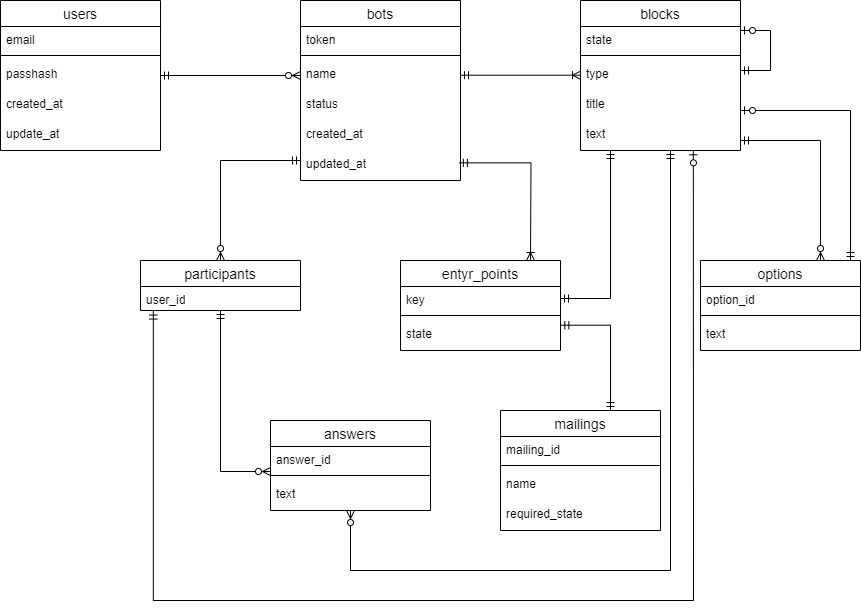

The diagram above was exported from draw.io. Its source (the exported page's mxGraphModel, read from the mxfile embedded in the PNG):
<mxGraphModel dx="1195" dy="615" grid="1" gridSize="10" guides="1" tooltips="1" connect="1" arrows="1" fold="1" page="1" pageScale="1" pageWidth="827" pageHeight="1169" math="0" shadow="0">
  <root>
    <mxCell id="0" />
    <mxCell id="1" parent="0" />
    <mxCell id="v-qN4_Sv6mHJmJjvCoeh-1" value="users" style="swimlane;fontStyle=0;childLayout=stackLayout;horizontal=1;startSize=26;horizontalStack=0;resizeParent=1;resizeParentMax=0;resizeLast=0;collapsible=1;marginBottom=0;align=center;fontSize=14;" parent="1" vertex="1">
      <mxGeometry x="100" y="190" width="160" height="150" as="geometry" />
    </mxCell>
    <mxCell id="v-qN4_Sv6mHJmJjvCoeh-2" value="email" style="text;strokeColor=none;fillColor=none;spacingLeft=4;spacingRight=4;overflow=hidden;rotatable=0;points=[[0,0.5],[1,0.5]];portConstraint=eastwest;fontSize=12;whiteSpace=wrap;html=1;" parent="v-qN4_Sv6mHJmJjvCoeh-1" vertex="1">
      <mxGeometry y="26" width="160" height="24" as="geometry" />
    </mxCell>
    <mxCell id="v-qN4_Sv6mHJmJjvCoeh-10" value="" style="line;strokeWidth=1;rotatable=0;dashed=0;labelPosition=right;align=left;verticalAlign=middle;spacingTop=0;spacingLeft=6;points=[];portConstraint=eastwest;" parent="v-qN4_Sv6mHJmJjvCoeh-1" vertex="1">
      <mxGeometry y="50" width="160" height="10" as="geometry" />
    </mxCell>
    <mxCell id="v-qN4_Sv6mHJmJjvCoeh-3" value="passhash" style="text;strokeColor=none;fillColor=none;spacingLeft=4;spacingRight=4;overflow=hidden;rotatable=0;points=[[0,0.5],[1,0.5]];portConstraint=eastwest;fontSize=12;whiteSpace=wrap;html=1;" parent="v-qN4_Sv6mHJmJjvCoeh-1" vertex="1">
      <mxGeometry y="60" width="160" height="30" as="geometry" />
    </mxCell>
    <mxCell id="v-qN4_Sv6mHJmJjvCoeh-4" value="created_at" style="text;strokeColor=none;fillColor=none;spacingLeft=4;spacingRight=4;overflow=hidden;rotatable=0;points=[[0,0.5],[1,0.5]];portConstraint=eastwest;fontSize=12;whiteSpace=wrap;html=1;" parent="v-qN4_Sv6mHJmJjvCoeh-1" vertex="1">
      <mxGeometry y="90" width="160" height="30" as="geometry" />
    </mxCell>
    <mxCell id="v-qN4_Sv6mHJmJjvCoeh-9" value="update_at" style="text;strokeColor=none;fillColor=none;spacingLeft=4;spacingRight=4;overflow=hidden;rotatable=0;points=[[0,0.5],[1,0.5]];portConstraint=eastwest;fontSize=12;whiteSpace=wrap;html=1;" parent="v-qN4_Sv6mHJmJjvCoeh-1" vertex="1">
      <mxGeometry y="120" width="160" height="30" as="geometry" />
    </mxCell>
    <mxCell id="v-qN4_Sv6mHJmJjvCoeh-5" value="bots" style="swimlane;fontStyle=0;childLayout=stackLayout;horizontal=1;startSize=26;horizontalStack=0;resizeParent=1;resizeParentMax=0;resizeLast=0;collapsible=1;marginBottom=0;align=center;fontSize=14;" parent="1" vertex="1">
      <mxGeometry x="400" y="190" width="160" height="180" as="geometry" />
    </mxCell>
    <mxCell id="v-qN4_Sv6mHJmJjvCoeh-6" value="token" style="text;strokeColor=none;fillColor=none;spacingLeft=4;spacingRight=4;overflow=hidden;rotatable=0;points=[[0,0.5],[1,0.5]];portConstraint=eastwest;fontSize=12;whiteSpace=wrap;html=1;" parent="v-qN4_Sv6mHJmJjvCoeh-5" vertex="1">
      <mxGeometry y="26" width="160" height="24" as="geometry" />
    </mxCell>
    <mxCell id="v-qN4_Sv6mHJmJjvCoeh-19" value="" style="line;strokeWidth=1;rotatable=0;dashed=0;labelPosition=right;align=left;verticalAlign=middle;spacingTop=0;spacingLeft=6;points=[];portConstraint=eastwest;" parent="v-qN4_Sv6mHJmJjvCoeh-5" vertex="1">
      <mxGeometry y="50" width="160" height="10" as="geometry" />
    </mxCell>
    <mxCell id="v-qN4_Sv6mHJmJjvCoeh-7" value="name" style="text;strokeColor=none;fillColor=none;spacingLeft=4;spacingRight=4;overflow=hidden;rotatable=0;points=[[0,0.5],[1,0.5]];portConstraint=eastwest;fontSize=12;whiteSpace=wrap;html=1;" parent="v-qN4_Sv6mHJmJjvCoeh-5" vertex="1">
      <mxGeometry y="60" width="160" height="30" as="geometry" />
    </mxCell>
    <mxCell id="v-qN4_Sv6mHJmJjvCoeh-8" value="status" style="text;strokeColor=none;fillColor=none;spacingLeft=4;spacingRight=4;overflow=hidden;rotatable=0;points=[[0,0.5],[1,0.5]];portConstraint=eastwest;fontSize=12;whiteSpace=wrap;html=1;" parent="v-qN4_Sv6mHJmJjvCoeh-5" vertex="1">
      <mxGeometry y="90" width="160" height="30" as="geometry" />
    </mxCell>
    <mxCell id="v-qN4_Sv6mHJmJjvCoeh-11" value="created_at" style="text;strokeColor=none;fillColor=none;spacingLeft=4;spacingRight=4;overflow=hidden;rotatable=0;points=[[0,0.5],[1,0.5]];portConstraint=eastwest;fontSize=12;whiteSpace=wrap;html=1;" parent="v-qN4_Sv6mHJmJjvCoeh-5" vertex="1">
      <mxGeometry y="120" width="160" height="30" as="geometry" />
    </mxCell>
    <mxCell id="v-qN4_Sv6mHJmJjvCoeh-12" value="updated_at" style="text;strokeColor=none;fillColor=none;spacingLeft=4;spacingRight=4;overflow=hidden;rotatable=0;points=[[0,0.5],[1,0.5]];portConstraint=eastwest;fontSize=12;whiteSpace=wrap;html=1;" parent="v-qN4_Sv6mHJmJjvCoeh-5" vertex="1">
      <mxGeometry y="150" width="160" height="30" as="geometry" />
    </mxCell>
    <mxCell id="v-qN4_Sv6mHJmJjvCoeh-20" value="blocks" style="swimlane;fontStyle=0;childLayout=stackLayout;horizontal=1;startSize=26;horizontalStack=0;resizeParent=1;resizeParentMax=0;resizeLast=0;collapsible=1;marginBottom=0;align=center;fontSize=14;" parent="1" vertex="1">
      <mxGeometry x="680" y="190" width="160" height="150" as="geometry" />
    </mxCell>
    <mxCell id="v-qN4_Sv6mHJmJjvCoeh-21" value="state" style="text;strokeColor=none;fillColor=none;spacingLeft=4;spacingRight=4;overflow=hidden;rotatable=0;points=[[0,0.5],[1,0.5]];portConstraint=eastwest;fontSize=12;whiteSpace=wrap;html=1;" parent="v-qN4_Sv6mHJmJjvCoeh-20" vertex="1">
      <mxGeometry y="26" width="160" height="24" as="geometry" />
    </mxCell>
    <mxCell id="v-qN4_Sv6mHJmJjvCoeh-22" value="" style="line;strokeWidth=1;rotatable=0;dashed=0;labelPosition=right;align=left;verticalAlign=middle;spacingTop=0;spacingLeft=6;points=[];portConstraint=eastwest;" parent="v-qN4_Sv6mHJmJjvCoeh-20" vertex="1">
      <mxGeometry y="50" width="160" height="10" as="geometry" />
    </mxCell>
    <mxCell id="v-qN4_Sv6mHJmJjvCoeh-23" value="type" style="text;strokeColor=none;fillColor=none;spacingLeft=4;spacingRight=4;overflow=hidden;rotatable=0;points=[[0,0.5],[1,0.5]];portConstraint=eastwest;fontSize=12;whiteSpace=wrap;html=1;" parent="v-qN4_Sv6mHJmJjvCoeh-20" vertex="1">
      <mxGeometry y="60" width="160" height="30" as="geometry" />
    </mxCell>
    <mxCell id="v-qN4_Sv6mHJmJjvCoeh-25" value="title" style="text;strokeColor=none;fillColor=none;spacingLeft=4;spacingRight=4;overflow=hidden;rotatable=0;points=[[0,0.5],[1,0.5]];portConstraint=eastwest;fontSize=12;whiteSpace=wrap;html=1;" parent="v-qN4_Sv6mHJmJjvCoeh-20" vertex="1">
      <mxGeometry y="90" width="160" height="30" as="geometry" />
    </mxCell>
    <mxCell id="v-qN4_Sv6mHJmJjvCoeh-26" value="text" style="text;strokeColor=none;fillColor=none;spacingLeft=4;spacingRight=4;overflow=hidden;rotatable=0;points=[[0,0.5],[1,0.5]];portConstraint=eastwest;fontSize=12;whiteSpace=wrap;html=1;" parent="v-qN4_Sv6mHJmJjvCoeh-20" vertex="1">
      <mxGeometry y="120" width="160" height="30" as="geometry" />
    </mxCell>
    <mxCell id="v-qN4_Sv6mHJmJjvCoeh-27" value="participants" style="swimlane;fontStyle=0;childLayout=stackLayout;horizontal=1;startSize=26;horizontalStack=0;resizeParent=1;resizeParentMax=0;resizeLast=0;collapsible=1;marginBottom=0;align=center;fontSize=14;" parent="1" vertex="1">
      <mxGeometry x="240" y="450" width="160" height="50" as="geometry" />
    </mxCell>
    <mxCell id="v-qN4_Sv6mHJmJjvCoeh-28" value="user_id" style="text;strokeColor=none;fillColor=none;spacingLeft=4;spacingRight=4;overflow=hidden;rotatable=0;points=[[0,0.5],[1,0.5]];portConstraint=eastwest;fontSize=12;whiteSpace=wrap;html=1;" parent="v-qN4_Sv6mHJmJjvCoeh-27" vertex="1">
      <mxGeometry y="26" width="160" height="24" as="geometry" />
    </mxCell>
    <mxCell id="v-qN4_Sv6mHJmJjvCoeh-34" value="entyr_points" style="swimlane;fontStyle=0;childLayout=stackLayout;horizontal=1;startSize=26;horizontalStack=0;resizeParent=1;resizeParentMax=0;resizeLast=0;collapsible=1;marginBottom=0;align=center;fontSize=14;" parent="1" vertex="1">
      <mxGeometry x="500" y="450" width="160" height="90" as="geometry" />
    </mxCell>
    <mxCell id="v-qN4_Sv6mHJmJjvCoeh-35" value="key" style="text;strokeColor=none;fillColor=none;spacingLeft=4;spacingRight=4;overflow=hidden;rotatable=0;points=[[0,0.5],[1,0.5]];portConstraint=eastwest;fontSize=12;whiteSpace=wrap;html=1;" parent="v-qN4_Sv6mHJmJjvCoeh-34" vertex="1">
      <mxGeometry y="26" width="160" height="24" as="geometry" />
    </mxCell>
    <mxCell id="v-qN4_Sv6mHJmJjvCoeh-36" value="" style="line;strokeWidth=1;rotatable=0;dashed=0;labelPosition=right;align=left;verticalAlign=middle;spacingTop=0;spacingLeft=6;points=[];portConstraint=eastwest;" parent="v-qN4_Sv6mHJmJjvCoeh-34" vertex="1">
      <mxGeometry y="50" width="160" height="10" as="geometry" />
    </mxCell>
    <mxCell id="v-qN4_Sv6mHJmJjvCoeh-37" value="state" style="text;strokeColor=none;fillColor=none;spacingLeft=4;spacingRight=4;overflow=hidden;rotatable=0;points=[[0,0.5],[1,0.5]];portConstraint=eastwest;fontSize=12;whiteSpace=wrap;html=1;" parent="v-qN4_Sv6mHJmJjvCoeh-34" vertex="1">
      <mxGeometry y="60" width="160" height="30" as="geometry" />
    </mxCell>
    <mxCell id="v-qN4_Sv6mHJmJjvCoeh-38" value="options" style="swimlane;fontStyle=0;childLayout=stackLayout;horizontal=1;startSize=26;horizontalStack=0;resizeParent=1;resizeParentMax=0;resizeLast=0;collapsible=1;marginBottom=0;align=center;fontSize=14;" parent="1" vertex="1">
      <mxGeometry x="800" y="450" width="160" height="90" as="geometry" />
    </mxCell>
    <mxCell id="v-qN4_Sv6mHJmJjvCoeh-39" value="option_id" style="text;strokeColor=none;fillColor=none;spacingLeft=4;spacingRight=4;overflow=hidden;rotatable=0;points=[[0,0.5],[1,0.5]];portConstraint=eastwest;fontSize=12;whiteSpace=wrap;html=1;" parent="v-qN4_Sv6mHJmJjvCoeh-38" vertex="1">
      <mxGeometry y="26" width="160" height="24" as="geometry" />
    </mxCell>
    <mxCell id="v-qN4_Sv6mHJmJjvCoeh-40" value="" style="line;strokeWidth=1;rotatable=0;dashed=0;labelPosition=right;align=left;verticalAlign=middle;spacingTop=0;spacingLeft=6;points=[];portConstraint=eastwest;" parent="v-qN4_Sv6mHJmJjvCoeh-38" vertex="1">
      <mxGeometry y="50" width="160" height="10" as="geometry" />
    </mxCell>
    <mxCell id="v-qN4_Sv6mHJmJjvCoeh-43" value="text" style="text;strokeColor=none;fillColor=none;spacingLeft=4;spacingRight=4;overflow=hidden;rotatable=0;points=[[0,0.5],[1,0.5]];portConstraint=eastwest;fontSize=12;whiteSpace=wrap;html=1;" parent="v-qN4_Sv6mHJmJjvCoeh-38" vertex="1">
      <mxGeometry y="60" width="160" height="30" as="geometry" />
    </mxCell>
    <mxCell id="v-qN4_Sv6mHJmJjvCoeh-44" value="answers" style="swimlane;fontStyle=0;childLayout=stackLayout;horizontal=1;startSize=26;horizontalStack=0;resizeParent=1;resizeParentMax=0;resizeLast=0;collapsible=1;marginBottom=0;align=center;fontSize=14;" parent="1" vertex="1">
      <mxGeometry x="370" y="610" width="160" height="90" as="geometry" />
    </mxCell>
    <mxCell id="v-qN4_Sv6mHJmJjvCoeh-45" value="answer_id" style="text;strokeColor=none;fillColor=none;spacingLeft=4;spacingRight=4;overflow=hidden;rotatable=0;points=[[0,0.5],[1,0.5]];portConstraint=eastwest;fontSize=12;whiteSpace=wrap;html=1;" parent="v-qN4_Sv6mHJmJjvCoeh-44" vertex="1">
      <mxGeometry y="26" width="160" height="24" as="geometry" />
    </mxCell>
    <mxCell id="v-qN4_Sv6mHJmJjvCoeh-46" value="" style="line;strokeWidth=1;rotatable=0;dashed=0;labelPosition=right;align=left;verticalAlign=middle;spacingTop=0;spacingLeft=6;points=[];portConstraint=eastwest;" parent="v-qN4_Sv6mHJmJjvCoeh-44" vertex="1">
      <mxGeometry y="50" width="160" height="10" as="geometry" />
    </mxCell>
    <mxCell id="v-qN4_Sv6mHJmJjvCoeh-48" value="text" style="text;strokeColor=none;fillColor=none;spacingLeft=4;spacingRight=4;overflow=hidden;rotatable=0;points=[[0,0.5],[1,0.5]];portConstraint=eastwest;fontSize=12;whiteSpace=wrap;html=1;" parent="v-qN4_Sv6mHJmJjvCoeh-44" vertex="1">
      <mxGeometry y="60" width="160" height="30" as="geometry" />
    </mxCell>
    <mxCell id="v-qN4_Sv6mHJmJjvCoeh-49" value="mailings" style="swimlane;fontStyle=0;childLayout=stackLayout;horizontal=1;startSize=26;horizontalStack=0;resizeParent=1;resizeParentMax=0;resizeLast=0;collapsible=1;marginBottom=0;align=center;fontSize=14;" parent="1" vertex="1">
      <mxGeometry x="600" y="600" width="160" height="120" as="geometry" />
    </mxCell>
    <mxCell id="v-qN4_Sv6mHJmJjvCoeh-50" value="mailing_id" style="text;strokeColor=none;fillColor=none;spacingLeft=4;spacingRight=4;overflow=hidden;rotatable=0;points=[[0,0.5],[1,0.5]];portConstraint=eastwest;fontSize=12;whiteSpace=wrap;html=1;" parent="v-qN4_Sv6mHJmJjvCoeh-49" vertex="1">
      <mxGeometry y="26" width="160" height="24" as="geometry" />
    </mxCell>
    <mxCell id="v-qN4_Sv6mHJmJjvCoeh-51" value="" style="line;strokeWidth=1;rotatable=0;dashed=0;labelPosition=right;align=left;verticalAlign=middle;spacingTop=0;spacingLeft=6;points=[];portConstraint=eastwest;" parent="v-qN4_Sv6mHJmJjvCoeh-49" vertex="1">
      <mxGeometry y="50" width="160" height="10" as="geometry" />
    </mxCell>
    <mxCell id="v-qN4_Sv6mHJmJjvCoeh-52" value="name" style="text;strokeColor=none;fillColor=none;spacingLeft=4;spacingRight=4;overflow=hidden;rotatable=0;points=[[0,0.5],[1,0.5]];portConstraint=eastwest;fontSize=12;whiteSpace=wrap;html=1;" parent="v-qN4_Sv6mHJmJjvCoeh-49" vertex="1">
      <mxGeometry y="60" width="160" height="30" as="geometry" />
    </mxCell>
    <mxCell id="v-qN4_Sv6mHJmJjvCoeh-53" value="required_state&amp;nbsp;" style="text;strokeColor=none;fillColor=none;spacingLeft=4;spacingRight=4;overflow=hidden;rotatable=0;points=[[0,0.5],[1,0.5]];portConstraint=eastwest;fontSize=12;whiteSpace=wrap;html=1;" parent="v-qN4_Sv6mHJmJjvCoeh-49" vertex="1">
      <mxGeometry y="90" width="160" height="30" as="geometry" />
    </mxCell>
    <mxCell id="v-qN4_Sv6mHJmJjvCoeh-55" value="" style="edgeStyle=orthogonalEdgeStyle;fontSize=12;html=1;endArrow=ERzeroToMany;startArrow=ERmandOne;rounded=0;exitX=1;exitY=0.5;exitDx=0;exitDy=0;" parent="1" source="v-qN4_Sv6mHJmJjvCoeh-3" target="v-qN4_Sv6mHJmJjvCoeh-7" edge="1">
      <mxGeometry width="100" height="100" relative="1" as="geometry">
        <mxPoint x="330" y="330" as="sourcePoint" />
        <mxPoint x="430" y="230" as="targetPoint" />
      </mxGeometry>
    </mxCell>
    <mxCell id="v-qN4_Sv6mHJmJjvCoeh-56" value="" style="edgeStyle=orthogonalEdgeStyle;fontSize=12;html=1;endArrow=ERoneToMany;startArrow=ERmandOne;rounded=0;endFill=0;" parent="1" edge="1">
      <mxGeometry width="100" height="100" relative="1" as="geometry">
        <mxPoint x="560" y="264.71" as="sourcePoint" />
        <mxPoint x="680" y="264.71" as="targetPoint" />
      </mxGeometry>
    </mxCell>
    <mxCell id="v-qN4_Sv6mHJmJjvCoeh-58" value="" style="edgeStyle=orthogonalEdgeStyle;fontSize=12;html=1;endArrow=ERzeroToMany;startArrow=ERmandOne;rounded=0;startFill=0;" parent="1" source="v-qN4_Sv6mHJmJjvCoeh-12" target="v-qN4_Sv6mHJmJjvCoeh-27" edge="1">
      <mxGeometry width="100" height="100" relative="1" as="geometry">
        <mxPoint x="380" y="320" as="sourcePoint" />
        <mxPoint x="414" y="370" as="targetPoint" />
        <Array as="points">
          <mxPoint x="320" y="350" />
        </Array>
      </mxGeometry>
    </mxCell>
    <mxCell id="v-qN4_Sv6mHJmJjvCoeh-59" value="" style="edgeStyle=orthogonalEdgeStyle;fontSize=12;html=1;endArrow=ERoneToMany;startArrow=ERmandOne;rounded=0;endFill=0;exitX=0.993;exitY=0.411;exitDx=0;exitDy=0;exitPerimeter=0;" parent="1" source="v-qN4_Sv6mHJmJjvCoeh-12" edge="1">
      <mxGeometry width="100" height="100" relative="1" as="geometry">
        <mxPoint x="640" y="350" as="sourcePoint" />
        <mxPoint x="630" y="450" as="targetPoint" />
      </mxGeometry>
    </mxCell>
    <mxCell id="v-qN4_Sv6mHJmJjvCoeh-60" value="" style="edgeStyle=elbowEdgeStyle;fontSize=12;html=1;endArrow=ERmandOne;startArrow=ERmandOne;rounded=0;exitX=1;exitY=0.5;exitDx=0;exitDy=0;" parent="1" source="v-qN4_Sv6mHJmJjvCoeh-35" target="v-qN4_Sv6mHJmJjvCoeh-26" edge="1">
      <mxGeometry width="100" height="100" relative="1" as="geometry">
        <mxPoint x="650" y="510" as="sourcePoint" />
        <mxPoint x="710" y="410" as="targetPoint" />
        <Array as="points">
          <mxPoint x="710" y="450" />
        </Array>
      </mxGeometry>
    </mxCell>
    <mxCell id="v-qN4_Sv6mHJmJjvCoeh-61" value="" style="edgeStyle=elbowEdgeStyle;fontSize=12;html=1;endArrow=ERmandOne;startArrow=ERmandOne;rounded=0;exitX=1.002;exitY=0.157;exitDx=0;exitDy=0;exitPerimeter=0;" parent="1" source="v-qN4_Sv6mHJmJjvCoeh-37" target="v-qN4_Sv6mHJmJjvCoeh-49" edge="1">
      <mxGeometry width="100" height="100" relative="1" as="geometry">
        <mxPoint x="690" y="508" as="sourcePoint" />
        <mxPoint x="750" y="390" as="targetPoint" />
        <Array as="points">
          <mxPoint x="710" y="510" />
        </Array>
      </mxGeometry>
    </mxCell>
    <mxCell id="v-qN4_Sv6mHJmJjvCoeh-62" value="" style="edgeStyle=orthogonalEdgeStyle;fontSize=12;html=1;endArrow=ERzeroToMany;startArrow=ERmandOne;rounded=0;entryX=0.75;entryY=0;entryDx=0;entryDy=0;" parent="1" source="v-qN4_Sv6mHJmJjvCoeh-26" target="v-qN4_Sv6mHJmJjvCoeh-38" edge="1">
      <mxGeometry width="100" height="100" relative="1" as="geometry">
        <mxPoint x="840" y="350" as="sourcePoint" />
        <mxPoint x="910" y="440" as="targetPoint" />
        <Array as="points">
          <mxPoint x="920" y="330" />
        </Array>
      </mxGeometry>
    </mxCell>
    <mxCell id="v-qN4_Sv6mHJmJjvCoeh-63" value="" style="edgeStyle=elbowEdgeStyle;fontSize=12;html=1;endArrow=ERzeroToMany;startArrow=ERmandOne;rounded=0;" parent="1" edge="1" source="v-qN4_Sv6mHJmJjvCoeh-28">
      <mxGeometry width="100" height="100" relative="1" as="geometry">
        <mxPoint x="320" y="510" as="sourcePoint" />
        <mxPoint x="370" y="661" as="targetPoint" />
        <Array as="points">
          <mxPoint x="320" y="690" />
        </Array>
      </mxGeometry>
    </mxCell>
    <mxCell id="v-qN4_Sv6mHJmJjvCoeh-64" value="" style="edgeStyle=elbowEdgeStyle;fontSize=12;html=1;endArrow=ERmandOne;startArrow=ERzeroToOne;rounded=0;startFill=0;" parent="1" target="v-qN4_Sv6mHJmJjvCoeh-38" edge="1">
      <mxGeometry width="100" height="100" relative="1" as="geometry">
        <mxPoint x="840" y="300" as="sourcePoint" />
        <mxPoint x="938.8800000000001" y="449.30000000000007" as="targetPoint" />
        <Array as="points">
          <mxPoint x="950" y="375" />
        </Array>
      </mxGeometry>
    </mxCell>
    <mxCell id="bSym939pUKX5fOJNTRsd-1" value="" style="edgeStyle=orthogonalEdgeStyle;fontSize=12;html=1;endArrow=ERzeroToMany;startArrow=ERmandOne;rounded=0;" parent="1" source="v-qN4_Sv6mHJmJjvCoeh-26" target="v-qN4_Sv6mHJmJjvCoeh-48" edge="1">
      <mxGeometry width="100" height="100" relative="1" as="geometry">
        <mxPoint x="800" y="450" as="sourcePoint" />
        <mxPoint x="500.8" y="860" as="targetPoint" />
        <Array as="points">
          <mxPoint x="770" y="760" />
          <mxPoint x="450" y="760" />
        </Array>
      </mxGeometry>
    </mxCell>
    <mxCell id="cduJ4KYkXMbXti3ivq9--1" value="" style="edgeStyle=orthogonalEdgeStyle;fontSize=12;html=1;endArrow=ERmandOne;startArrow=ERzeroToOne;rounded=0;elbow=vertical;endFill=0;" parent="1" edge="1">
      <mxGeometry width="100" height="100" relative="1" as="geometry">
        <mxPoint x="840" y="220" as="sourcePoint" />
        <mxPoint x="840" y="260" as="targetPoint" />
        <Array as="points">
          <mxPoint x="870" y="220" />
          <mxPoint x="870" y="260" />
        </Array>
      </mxGeometry>
    </mxCell>
    <mxCell id="x13FKD8FGF-ukZnRa1iP-1" value="" style="edgeStyle=orthogonalEdgeStyle;fontSize=12;html=1;endArrow=ERmandOne;startArrow=ERzeroToOne;rounded=0;elbow=vertical;endFill=0;exitX=0.705;exitY=1.011;exitDx=0;exitDy=0;exitPerimeter=0;entryX=0.08;entryY=1.023;entryDx=0;entryDy=0;entryPerimeter=0;" edge="1" parent="1" source="v-qN4_Sv6mHJmJjvCoeh-26" target="v-qN4_Sv6mHJmJjvCoeh-28">
      <mxGeometry width="100" height="100" relative="1" as="geometry">
        <mxPoint x="670" y="760" as="sourcePoint" />
        <mxPoint x="277" y="510" as="targetPoint" />
        <Array as="points">
          <mxPoint x="793" y="343" />
          <mxPoint x="793" y="790" />
          <mxPoint x="253" y="790" />
        </Array>
      </mxGeometry>
    </mxCell>
  </root>
</mxGraphModel>